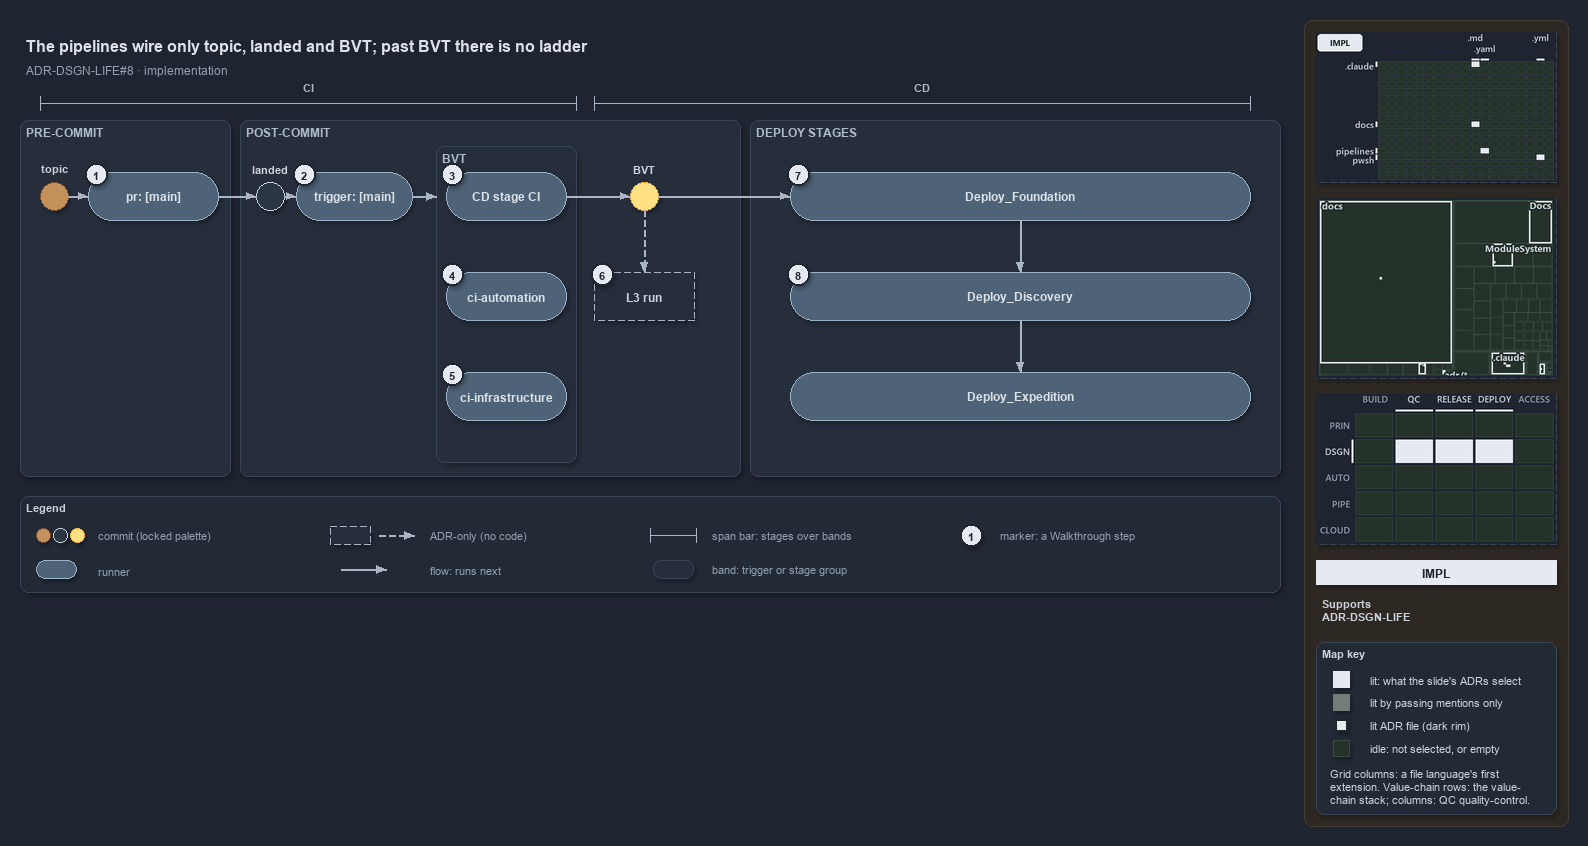

The diagram above was exported from draw.io. Its source (the exported page's mxGraphModel, read from the mxfile embedded in the PNG):
<mxGraphModel dx="1024" dy="768" grid="0" gridSize="10" guides="1" tooltips="1" connect="1" arrows="1" fold="1" page="1" pageScale="1" pageWidth="1572" pageHeight="600" background="#1E2430" math="0" shadow="1">
  <root>
    <mxCell id="0" />
    <mxCell id="1" parent="0" />
    <mxCell id="sidebar-bg" value="" style="rounded=1;arcSize=2;html=1;fillColor=#2E2823;strokeColor=#453C33;shadow=0;" vertex="1" parent="1">
      <mxGeometry x="1304" y="4" width="264" height="806" as="geometry" />
    </mxCell>
    <mxCell id="title" value="The pipelines wire only topic, landed and BVT; past BVT there is no ladder" style="text;html=1;align=left;verticalAlign=middle;fontSize=16;fontStyle=1;fontColor=#DDE2E9;" vertex="1" parent="1">
      <mxGeometry x="20" y="14" width="1260" height="30" as="geometry" />
    </mxCell>
    <mxCell id="subtitle" value="ADR-DSGN-LIFE#8 &amp;#183; implementation" style="text;html=1;align=left;verticalAlign=middle;fontSize=12;fontColor=#949FAE;" vertex="1" parent="1">
      <mxGeometry x="20" y="44" width="1240" height="20" as="geometry" />
    </mxCell>
    <mxCell id="span-ci" value="" style="shape=crossbar;whiteSpace=wrap;html=1;rounded=1;fillColor=none;strokeColor=#AAB4C3;strokeWidth=1.5;" vertex="1" parent="1">
      <mxGeometry x="40" y="80" width="536" height="14" as="geometry" />
    </mxCell>
    <mxCell id="span-ci-label" value="CI" style="text;html=1;align=center;verticalAlign=middle;fontSize=11;fontStyle=1;fontColor=#B0BAC7;labelBackgroundColor=#262E3B;" vertex="1" parent="1">
      <mxGeometry x="273" y="62" width="70" height="16" as="geometry" />
    </mxCell>
    <mxCell id="span-cd" value="" style="shape=crossbar;whiteSpace=wrap;html=1;rounded=1;fillColor=none;strokeColor=#AAB4C3;strokeWidth=1.5;" vertex="1" parent="1">
      <mxGeometry x="594" y="80" width="656" height="14" as="geometry" />
    </mxCell>
    <mxCell id="span-cd-label" value="CD" style="text;html=1;align=center;verticalAlign=middle;fontSize=11;fontStyle=1;fontColor=#B0BAC7;labelBackgroundColor=#262E3B;" vertex="1" parent="1">
      <mxGeometry x="887" y="62" width="70" height="16" as="geometry" />
    </mxCell>
    <mxCell id="band-pre" value="PRE-COMMIT" style="rounded=1;html=1;arcSize=3;fillColor=#262E3B;strokeColor=#3A4555;verticalAlign=top;align=left;spacingLeft=8;fontStyle=1;fontSize=12;fontColor=#B0BAC7;" vertex="1" parent="1">
      <mxGeometry x="20" y="104" width="210" height="356" as="geometry" />
    </mxCell>
    <mxCell id="band-post" value="POST-COMMIT" style="rounded=1;html=1;arcSize=3;fillColor=#262E3B;strokeColor=#3A4555;verticalAlign=top;align=left;spacingLeft=8;fontStyle=1;fontSize=12;fontColor=#B0BAC7;" vertex="1" parent="1">
      <mxGeometry x="240" y="104" width="500" height="356" as="geometry" />
    </mxCell>
    <mxCell id="band-deploy" value="DEPLOY STAGES" style="rounded=1;html=1;arcSize=3;fillColor=#262E3B;strokeColor=#3A4555;verticalAlign=top;align=left;spacingLeft=8;fontStyle=1;fontSize=12;fontColor=#B0BAC7;" vertex="1" parent="1">
      <mxGeometry x="750" y="104" width="530" height="356" as="geometry" />
    </mxCell>
    <mxCell id="band-bvt" value="BVT" style="rounded=1;html=1;arcSize=3;fillColor=#262E3B;strokeColor=#3A4555;verticalAlign=top;align=left;spacingLeft=8;fontStyle=1;fontSize=12;fontColor=#B0BAC7;" vertex="1" parent="1">
      <mxGeometry x="436" y="130" width="140" height="316" as="geometry" />
    </mxCell>
    <mxCell id="dot-topic" value="" style="ellipse;html=1;fillColor=#C4915C;strokeColor=#7A4B25;strokeWidth=1.5;fontStyle=1;fontSize=11;fontColor=#CDD3DC;" vertex="1" parent="1">
      <mxGeometry x="40" y="166" width="28" height="28" as="geometry" />
    </mxCell>
    <mxCell id="dot-topic-name" value="topic" style="text;html=1;align=center;verticalAlign=middle;fontSize=11;fontStyle=1;fontColor=#CDD3DC;" vertex="1" parent="1">
      <mxGeometry x="24" y="144" width="60" height="16" as="geometry" />
    </mxCell>
    <mxCell id="run-pr" value="&lt;b&gt;pr: [main]&lt;/b&gt;" style="rounded=1;arcSize=50;whiteSpace=wrap;html=1;fillColor=#4E6378;strokeColor=#9FB3C8;fontColor=#DDE2E9;fontSize=12;" vertex="1" parent="1">
      <mxGeometry x="88" y="156" width="130" height="48" as="geometry" />
    </mxCell>
    <mxCell id="dot-landed" value="" style="ellipse;html=1;fillColor=#2C3542;strokeColor=#C7D0DB;strokeWidth=1.5;fontStyle=1;fontSize=11;fontColor=#CDD3DC;" vertex="1" parent="1">
      <mxGeometry x="256" y="166" width="28" height="28" as="geometry" />
    </mxCell>
    <mxCell id="dot-landed-name" value="landed" style="text;html=1;align=center;verticalAlign=middle;fontSize=11;fontStyle=1;fontColor=#CDD3DC;" vertex="1" parent="1">
      <mxGeometry x="235" y="144" width="70" height="16" as="geometry" />
    </mxCell>
    <mxCell id="run-trigger" value="&lt;b&gt;trigger: [main]&lt;/b&gt;" style="rounded=1;arcSize=50;whiteSpace=wrap;html=1;fillColor=#4E6378;strokeColor=#9FB3C8;fontColor=#DDE2E9;fontSize=12;" vertex="1" parent="1">
      <mxGeometry x="296" y="156" width="116" height="48" as="geometry" />
    </mxCell>
    <mxCell id="run-cdci" value="&lt;b&gt;CD stage CI&lt;/b&gt;" style="rounded=1;arcSize=50;whiteSpace=wrap;html=1;fillColor=#4E6378;strokeColor=#9FB3C8;fontColor=#DDE2E9;fontSize=12;" vertex="1" parent="1">
      <mxGeometry x="446" y="156" width="120" height="48" as="geometry" />
    </mxCell>
    <mxCell id="run-ciauto" value="&lt;b&gt;ci-automation&lt;/b&gt;" style="rounded=1;arcSize=50;whiteSpace=wrap;html=1;fillColor=#4E6378;strokeColor=#9FB3C8;fontColor=#DDE2E9;fontSize=12;" vertex="1" parent="1">
      <mxGeometry x="446" y="256" width="120" height="48" as="geometry" />
    </mxCell>
    <mxCell id="run-ciinfra" value="&lt;b&gt;ci-infrastructure&lt;/b&gt;" style="rounded=1;arcSize=50;whiteSpace=wrap;html=1;fillColor=#4E6378;strokeColor=#9FB3C8;fontColor=#DDE2E9;fontSize=12;" vertex="1" parent="1">
      <mxGeometry x="446" y="356" width="120" height="48" as="geometry" />
    </mxCell>
    <mxCell id="dot-bvt" value="" style="ellipse;html=1;fillColor=#FFE082;strokeColor=#F9A825;strokeWidth=1.5;fontStyle=1;fontSize=11;fontColor=#CDD3DC;" vertex="1" parent="1">
      <mxGeometry x="630" y="166" width="28" height="28" as="geometry" />
    </mxCell>
    <mxCell id="dot-bvt-name" value="BVT" style="text;html=1;align=center;verticalAlign=middle;fontSize=11;fontStyle=1;fontColor=#CDD3DC;" vertex="1" parent="1">
      <mxGeometry x="614" y="144" width="60" height="16" as="geometry" />
    </mxCell>
    <mxCell id="adr-l3" value="&lt;b&gt;L3 run&lt;/b&gt;" style="rounded=1;arcSize=50;whiteSpace=wrap;html=1;fillColor=#262E3B;strokeColor=#AAB4C3;dashed=1;fontSize=12;" vertex="1" parent="1">
      <mxGeometry x="594" y="256" width="100" height="48" as="geometry" />
    </mxCell>
    <mxCell id="run-foundation" value="&lt;b&gt;Deploy_Foundation&lt;/b&gt;" style="rounded=1;arcSize=50;whiteSpace=wrap;html=1;fillColor=#4E6378;strokeColor=#9FB3C8;fontColor=#DDE2E9;fontSize=12;" vertex="1" parent="1">
      <mxGeometry x="790" y="156" width="460" height="48" as="geometry" />
    </mxCell>
    <mxCell id="run-discovery" value="&lt;b&gt;Deploy_Discovery&lt;/b&gt;" style="rounded=1;arcSize=50;whiteSpace=wrap;html=1;fillColor=#4E6378;strokeColor=#9FB3C8;fontColor=#DDE2E9;fontSize=12;" vertex="1" parent="1">
      <mxGeometry x="790" y="256" width="460" height="48" as="geometry" />
    </mxCell>
    <mxCell id="run-expedition" value="&lt;b&gt;Deploy_Expedition&lt;/b&gt;" style="rounded=1;arcSize=50;whiteSpace=wrap;html=1;fillColor=#4E6378;strokeColor=#9FB3C8;fontColor=#DDE2E9;fontSize=12;" vertex="1" parent="1">
      <mxGeometry x="790" y="356" width="460" height="48" as="geometry" />
    </mxCell>
    <mxCell id="edge-topic-pr" value="" style="edgeStyle=orthogonalEdgeStyle;rounded=1;html=1;fontSize=11;endArrow=block;strokeColor=#AAB4C3;fontColor=#CDD3DC;shadow=0;" edge="1" parent="1" source="dot-topic" target="run-pr">
      <mxGeometry relative="1" as="geometry" />
    </mxCell>
    <mxCell id="edge-pr-landed" value="" style="edgeStyle=orthogonalEdgeStyle;rounded=1;html=1;fontSize=11;endArrow=block;strokeColor=#AAB4C3;fontColor=#CDD3DC;shadow=0;" edge="1" parent="1" source="run-pr" target="dot-landed">
      <mxGeometry relative="1" as="geometry" />
    </mxCell>
    <mxCell id="edge-landed-trigger" value="" style="edgeStyle=orthogonalEdgeStyle;rounded=1;html=1;fontSize=11;endArrow=block;strokeColor=#AAB4C3;fontColor=#CDD3DC;shadow=0;" edge="1" parent="1" source="dot-landed" target="run-trigger">
      <mxGeometry relative="1" as="geometry" />
    </mxCell>
    <mxCell id="p-trigger-bvt-a" value="" style="text;html=1;strokeColor=none;fillColor=none;" vertex="1" parent="1">
      <mxGeometry x="412" y="180" width="1" height="1" as="geometry" />
    </mxCell>
    <mxCell id="p-trigger-bvt-b" value="" style="text;html=1;strokeColor=none;fillColor=none;" vertex="1" parent="1">
      <mxGeometry x="436" y="180" width="1" height="1" as="geometry" />
    </mxCell>
    <mxCell id="edge-trigger-bvt" value="" style="edgeStyle=orthogonalEdgeStyle;rounded=1;html=1;fontSize=11;endArrow=block;strokeColor=#AAB4C3;fontColor=#CDD3DC;shadow=0;" edge="1" parent="1" source="p-trigger-bvt-a" target="p-trigger-bvt-b">
      <mxGeometry relative="1" as="geometry" />
    </mxCell>
    <mxCell id="edge-cdci-bvt" value="" style="edgeStyle=orthogonalEdgeStyle;rounded=1;html=1;fontSize=11;endArrow=block;strokeColor=#AAB4C3;fontColor=#CDD3DC;shadow=0;" edge="1" parent="1" source="run-cdci" target="dot-bvt">
      <mxGeometry relative="1" as="geometry" />
    </mxCell>
    <mxCell id="edge-bvt-l3" value="" style="edgeStyle=orthogonalEdgeStyle;rounded=1;html=1;fontSize=11;endArrow=block;strokeColor=#AAB4C3;dashed=1;fontColor=#CDD3DC;shadow=0;" edge="1" parent="1" source="dot-bvt" target="adr-l3">
      <mxGeometry relative="1" as="geometry" />
    </mxCell>
    <mxCell id="edge-bvt-foundation" value="" style="edgeStyle=orthogonalEdgeStyle;rounded=1;html=1;fontSize=11;endArrow=block;strokeColor=#AAB4C3;fontColor=#CDD3DC;shadow=0;" edge="1" parent="1" source="dot-bvt" target="run-foundation">
      <mxGeometry relative="1" as="geometry" />
    </mxCell>
    <mxCell id="edge-foundation-discovery" value="" style="edgeStyle=orthogonalEdgeStyle;rounded=1;html=1;fontSize=11;endArrow=block;strokeColor=#AAB4C3;fontColor=#CDD3DC;shadow=0;" edge="1" parent="1" source="run-foundation" target="run-discovery">
      <mxGeometry relative="1" as="geometry" />
    </mxCell>
    <mxCell id="edge-discovery-expedition" value="" style="edgeStyle=orthogonalEdgeStyle;rounded=1;html=1;fontSize=11;endArrow=block;strokeColor=#AAB4C3;fontColor=#CDD3DC;shadow=0;" edge="1" parent="1" source="run-discovery" target="run-expedition">
      <mxGeometry relative="1" as="geometry" />
    </mxCell>
    <mxCell id="mark-1" value="1" style="ellipse;html=1;fillColor=#E6EAF0;strokeColor=#1E2430;strokeWidth=2;fontColor=#1E2430;fontStyle=1;fontSize=11;" vertex="1" parent="1">
      <mxGeometry x="85" y="147" width="22" height="22" as="geometry" />
    </mxCell>
    <mxCell id="mark-2" value="2" style="ellipse;html=1;fillColor=#E6EAF0;strokeColor=#1E2430;strokeWidth=2;fontColor=#1E2430;fontStyle=1;fontSize=11;" vertex="1" parent="1">
      <mxGeometry x="293" y="147" width="22" height="22" as="geometry" />
    </mxCell>
    <mxCell id="mark-3" value="3" style="ellipse;html=1;fillColor=#E6EAF0;strokeColor=#1E2430;strokeWidth=2;fontColor=#1E2430;fontStyle=1;fontSize=11;" vertex="1" parent="1">
      <mxGeometry x="441" y="147" width="22" height="22" as="geometry" />
    </mxCell>
    <mxCell id="mark-4" value="4" style="ellipse;html=1;fillColor=#E6EAF0;strokeColor=#1E2430;strokeWidth=2;fontColor=#1E2430;fontStyle=1;fontSize=11;" vertex="1" parent="1">
      <mxGeometry x="441" y="247" width="22" height="22" as="geometry" />
    </mxCell>
    <mxCell id="mark-5" value="5" style="ellipse;html=1;fillColor=#E6EAF0;strokeColor=#1E2430;strokeWidth=2;fontColor=#1E2430;fontStyle=1;fontSize=11;" vertex="1" parent="1">
      <mxGeometry x="441" y="347" width="22" height="22" as="geometry" />
    </mxCell>
    <mxCell id="mark-6" value="6" style="ellipse;html=1;fillColor=#E6EAF0;strokeColor=#1E2430;strokeWidth=2;fontColor=#1E2430;fontStyle=1;fontSize=11;" vertex="1" parent="1">
      <mxGeometry x="591" y="247" width="22" height="22" as="geometry" />
    </mxCell>
    <mxCell id="mark-7" value="7" style="ellipse;html=1;fillColor=#E6EAF0;strokeColor=#1E2430;strokeWidth=2;fontColor=#1E2430;fontStyle=1;fontSize=11;" vertex="1" parent="1">
      <mxGeometry x="787" y="147" width="22" height="22" as="geometry" />
    </mxCell>
    <mxCell id="mark-8" value="8" style="ellipse;html=1;fillColor=#E6EAF0;strokeColor=#1E2430;strokeWidth=2;fontColor=#1E2430;fontStyle=1;fontSize=11;" vertex="1" parent="1">
      <mxGeometry x="787" y="247" width="22" height="22" as="geometry" />
    </mxCell>
    <mxCell id="legend" value="&lt;b&gt;Legend&lt;/b&gt;" style="rounded=1;whiteSpace=wrap;html=1;arcSize=6;fillColor=#222A36;strokeColor=#3A4555;align=left;verticalAlign=top;spacing=8;fontSize=11;fontColor=#CDD3DC;" vertex="1" parent="1">
      <mxGeometry x="20" y="480" width="1260" height="96" as="geometry" />
    </mxCell>
    <mxCell id="legend-commit-0" value="" style="ellipse;html=1;fillColor=#C4915C;strokeColor=#7A4B25;strokeWidth=1.5;fontStyle=1;fontSize=11;fontColor=#CDD3DC;" vertex="1" parent="1">
      <mxGeometry x="36" y="512" width="14" height="14" as="geometry" />
    </mxCell>
    <mxCell id="legend-commit-1" value="" style="ellipse;html=1;fillColor=#2C3542;strokeColor=#C7D0DB;strokeWidth=1.5;fontStyle=1;fontSize=11;fontColor=#CDD3DC;" vertex="1" parent="1">
      <mxGeometry x="53" y="512" width="14" height="14" as="geometry" />
    </mxCell>
    <mxCell id="legend-commit-2" value="" style="ellipse;html=1;fillColor=#FFE082;strokeColor=#F9A825;strokeWidth=1.5;fontStyle=1;fontSize=11;fontColor=#CDD3DC;" vertex="1" parent="1">
      <mxGeometry x="70" y="512" width="14" height="14" as="geometry" />
    </mxCell>
    <mxCell id="legend-commit-text" value="commit (locked palette)" style="text;html=1;align=left;verticalAlign=middle;fontSize=11;fontColor=#949FAE;" vertex="1" parent="1">
      <mxGeometry x="92" y="509" width="200" height="20" as="geometry" />
    </mxCell>
    <mxCell id="legend-runner" value="" style="rounded=1;arcSize=50;whiteSpace=wrap;html=1;fillColor=#4E6378;strokeColor=#9FB3C8;fontColor=#DDE2E9;fontSize=12;" vertex="1" parent="1">
      <mxGeometry x="36" y="544" width="40" height="18" as="geometry" />
    </mxCell>
    <mxCell id="legend-runner-text" value="runner" style="text;html=1;align=left;verticalAlign=middle;fontSize=11;fontColor=#949FAE;" vertex="1" parent="1">
      <mxGeometry x="92" y="543" width="200" height="20" as="geometry" />
    </mxCell>
    <mxCell id="legend-adr" value="" style="rounded=1;arcSize=50;whiteSpace=wrap;html=1;fillColor=#262E3B;strokeColor=#AAB4C3;dashed=1;fontSize=12;" vertex="1" parent="1">
      <mxGeometry x="330" y="510" width="40" height="18" as="geometry" />
    </mxCell>
    <mxCell id="legend-adr-edge-a" value="" style="text;html=1;strokeColor=none;fillColor=none;" vertex="1" parent="1">
      <mxGeometry x="378" y="519" width="1" height="1" as="geometry" />
    </mxCell>
    <mxCell id="legend-adr-edge-b" value="" style="text;html=1;strokeColor=none;fillColor=none;" vertex="1" parent="1">
      <mxGeometry x="414" y="519" width="1" height="1" as="geometry" />
    </mxCell>
    <mxCell id="legend-adr-edge" value="" style="edgeStyle=orthogonalEdgeStyle;rounded=1;html=1;fontSize=11;endArrow=block;strokeColor=#AAB4C3;dashed=1;fontColor=#CDD3DC;shadow=0;" edge="1" parent="1" source="legend-adr-edge-a" target="legend-adr-edge-b">
      <mxGeometry relative="1" as="geometry" />
    </mxCell>
    <mxCell id="legend-adr-text" value="ADR-only (no code)" style="text;html=1;align=left;verticalAlign=middle;fontSize=11;fontColor=#949FAE;" vertex="1" parent="1">
      <mxGeometry x="424" y="509" width="200" height="20" as="geometry" />
    </mxCell>
    <mxCell id="legend-flow-a" value="" style="text;html=1;strokeColor=none;fillColor=none;" vertex="1" parent="1">
      <mxGeometry x="340" y="553" width="1" height="1" as="geometry" />
    </mxCell>
    <mxCell id="legend-flow-b" value="" style="text;html=1;strokeColor=none;fillColor=none;" vertex="1" parent="1">
      <mxGeometry x="386" y="553" width="1" height="1" as="geometry" />
    </mxCell>
    <mxCell id="legend-flow" value="" style="edgeStyle=orthogonalEdgeStyle;rounded=1;html=1;fontSize=11;endArrow=block;strokeColor=#AAB4C3;fontColor=#CDD3DC;shadow=0;" edge="1" parent="1" source="legend-flow-a" target="legend-flow-b">
      <mxGeometry relative="1" as="geometry" />
    </mxCell>
    <mxCell id="legend-flow-text" value="flow: runs next" style="text;html=1;align=left;verticalAlign=middle;fontSize=11;fontColor=#949FAE;" vertex="1" parent="1">
      <mxGeometry x="424" y="543" width="200" height="20" as="geometry" />
    </mxCell>
    <mxCell id="legend-span" value="" style="shape=crossbar;whiteSpace=wrap;html=1;rounded=1;fillColor=none;strokeColor=#AAB4C3;strokeWidth=1.5;" vertex="1" parent="1">
      <mxGeometry x="650" y="512" width="46" height="14" as="geometry" />
    </mxCell>
    <mxCell id="legend-span-text" value="span bar: stages over bands" style="text;html=1;align=left;verticalAlign=middle;fontSize=11;fontColor=#949FAE;" vertex="1" parent="1">
      <mxGeometry x="706" y="509" width="220" height="20" as="geometry" />
    </mxCell>
    <mxCell id="legend-band" value="" style="rounded=1;html=1;arcSize=3;fillColor=#262E3B;strokeColor=#3A4555;" vertex="1" parent="1">
      <mxGeometry x="653" y="544" width="40" height="18" as="geometry" />
    </mxCell>
    <mxCell id="legend-band-text" value="band: trigger or stage group" style="text;html=1;align=left;verticalAlign=middle;fontSize=11;fontColor=#949FAE;" vertex="1" parent="1">
      <mxGeometry x="706" y="543" width="220" height="20" as="geometry" />
    </mxCell>
    <mxCell id="legend-mark" value="1" style="ellipse;html=1;fillColor=#E6EAF0;strokeColor=#1E2430;strokeWidth=2;fontColor=#1E2430;fontStyle=1;fontSize=11;" vertex="1" parent="1">
      <mxGeometry x="960" y="508" width="22" height="22" as="geometry" />
    </mxCell>
    <mxCell id="legend-mark-text" value="marker: a Walkthrough step" style="text;html=1;align=left;verticalAlign=middle;fontSize=11;fontColor=#949FAE;" vertex="1" parent="1">
      <mxGeometry x="994" y="509" width="220" height="20" as="geometry" />
    </mxCell>
    <mxCell id="minimap-grid" value="" style="shape=image;html=1;imageAspect=0;aspect=fixed;verticalLabelPosition=bottom;strokeColor=#3A4555;dashed=1;fillColor=#222A36;image=data:image/png,(base64 omitted: 9644 chars);" vertex="1" parent="1">
      <mxGeometry x="1316" y="16" width="240" height="150" as="geometry" />
    </mxCell>
    <mxCell id="minimap-tree" value="" style="shape=image;html=1;imageAspect=0;aspect=fixed;verticalLabelPosition=bottom;strokeColor=#3A4555;dashed=1;fillColor=#222A36;image=data:image/png,(base64 omitted: 13972 chars);" vertex="1" parent="1">
      <mxGeometry x="1316" y="182" width="240" height="180" as="geometry" />
    </mxCell>
    <mxCell id="minimap-chain" value="" style="shape=image;html=1;imageAspect=0;aspect=fixed;verticalLabelPosition=bottom;strokeColor=#3A4555;dashed=1;fillColor=#222A36;image=data:image/png,(base64 omitted: 13568 chars);" vertex="1" parent="1">
      <mxGeometry x="1316" y="378" width="240" height="150" as="geometry" />
    </mxCell>
    <mxCell id="lens-badge" value="IMPL" style="rounded=0;whiteSpace=wrap;html=1;align=center;verticalAlign=middle;fontSize=12;fontStyle=1;fontColor=#1E2430;fillColor=#E6EAF0;strokeColor=none;" vertex="1" parent="1">
      <mxGeometry x="1316" y="544" width="240" height="24" as="geometry" />
    </mxCell>
    <mxCell id="supports" value="&lt;b&gt;Supports&lt;/b&gt;&lt;br&gt;ADR-DSGN-LIFE" style="text;html=1;whiteSpace=wrap;align=left;verticalAlign=top;fontSize=11;fontColor=#CDD3DC;" vertex="1" parent="1">
      <mxGeometry x="1316" y="576" width="240" height="38" as="geometry" />
    </mxCell>
    <mxCell id="mapkey" value="&lt;b&gt;Map key&lt;/b&gt;" style="rounded=1;arcSize=6;whiteSpace=wrap;html=1;align=left;verticalAlign=top;fontSize=11;fontColor=#CDD3DC;fillColor=#222A36;strokeColor=#3A4555;spacingLeft=8;spacingTop=2;" vertex="1" parent="1">
      <mxGeometry x="1316" y="626" width="240" height="172" as="geometry" />
    </mxCell>
    <mxCell id="mapkey-lit" value="" style="rounded=0;html=1;fillColor=#E6EAF0;strokeColor=#E6EAF0;" vertex="1" parent="1">
      <mxGeometry x="1333.0" y="655.0" width="16" height="16" as="geometry" />
    </mxCell>
    <mxCell id="mapkey-lit-text" value="lit: what the slide's ADRs select" style="text;html=1;align=left;verticalAlign=middle;fontSize=11;fontColor=#CDD3DC;" vertex="1" parent="1">
      <mxGeometry x="1364" y="653" width="184" height="20" as="geometry" />
    </mxCell>
    <mxCell id="mapkey-touched" value="" style="rounded=0;html=1;fillColor=#727C79;strokeColor=#727C79;" vertex="1" parent="1">
      <mxGeometry x="1333.0" y="678.0" width="16" height="16" as="geometry" />
    </mxCell>
    <mxCell id="mapkey-touched-text" value="lit by passing mentions only" style="text;html=1;align=left;verticalAlign=middle;fontSize=11;fontColor=#CDD3DC;" vertex="1" parent="1">
      <mxGeometry x="1364" y="676" width="184" height="20" as="geometry" />
    </mxCell>
    <mxCell id="mapkey-adr" value="" style="rounded=0;html=1;fillColor=#E6EAF0;strokeColor=#1C2A24;strokeWidth=2;" vertex="1" parent="1">
      <mxGeometry x="1335.0" y="703.0" width="12" height="12" as="geometry" />
    </mxCell>
    <mxCell id="mapkey-adr-text" value="lit ADR file (dark rim)" style="text;html=1;align=left;verticalAlign=middle;fontSize=11;fontColor=#CDD3DC;" vertex="1" parent="1">
      <mxGeometry x="1364" y="699" width="184" height="20" as="geometry" />
    </mxCell>
    <mxCell id="mapkey-idle" value="" style="rounded=0;html=1;fillColor=#243229;strokeColor=#3B4D43;" vertex="1" parent="1">
      <mxGeometry x="1333.0" y="724.0" width="16" height="16" as="geometry" />
    </mxCell>
    <mxCell id="mapkey-idle-text" value="idle: not selected, or empty" style="text;html=1;align=left;verticalAlign=middle;fontSize=11;fontColor=#CDD3DC;" vertex="1" parent="1">
      <mxGeometry x="1364" y="722" width="184" height="20" as="geometry" />
    </mxCell>
    <mxCell id="mapkey-codes" value="Grid columns: a file language's first&lt;br&gt;extension. Value-chain rows: the value-&lt;br&gt;chain stack; columns: QC quality-control." style="text;html=1;align=left;verticalAlign=top;whiteSpace=wrap;fontSize=11;fontColor=#CDD3DC;" vertex="1" parent="1">
      <mxGeometry x="1324" y="746" width="224" height="46" as="geometry" />
    </mxCell>
  </root>
</mxGraphModel>